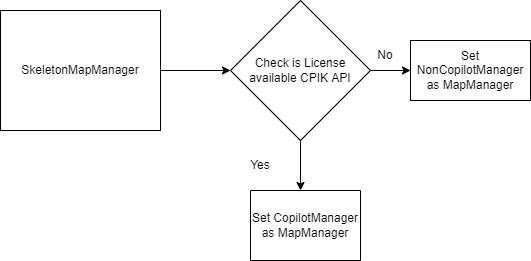

The diagram above was exported from draw.io. Its source (the exported page's mxGraphModel, read from the mxfile embedded in the PNG):
<mxGraphModel dx="920" dy="473" grid="1" gridSize="10" guides="1" tooltips="1" connect="1" arrows="1" fold="1" page="1" pageScale="1" pageWidth="850" pageHeight="1100" math="0" shadow="0">
  <root>
    <mxCell id="0" />
    <mxCell id="1" parent="0" />
    <mxCell id="N_AVbUeDtkjSAZ2jB5dz-3" value="" style="edgeStyle=orthogonalEdgeStyle;rounded=0;orthogonalLoop=1;jettySize=auto;html=1;" edge="1" parent="1" source="N_AVbUeDtkjSAZ2jB5dz-1" target="N_AVbUeDtkjSAZ2jB5dz-2">
      <mxGeometry relative="1" as="geometry" />
    </mxCell>
    <mxCell id="N_AVbUeDtkjSAZ2jB5dz-1" value="SkeletonMapManager" style="rounded=0;whiteSpace=wrap;html=1;" vertex="1" parent="1">
      <mxGeometry x="40" y="60" width="160" height="120" as="geometry" />
    </mxCell>
    <mxCell id="N_AVbUeDtkjSAZ2jB5dz-4" style="edgeStyle=orthogonalEdgeStyle;rounded=0;orthogonalLoop=1;jettySize=auto;html=1;" edge="1" parent="1" source="N_AVbUeDtkjSAZ2jB5dz-2" target="N_AVbUeDtkjSAZ2jB5dz-7">
      <mxGeometry relative="1" as="geometry">
        <mxPoint x="450" y="280" as="targetPoint" />
        <Array as="points">
          <mxPoint x="340" y="280" />
          <mxPoint x="330" y="280" />
        </Array>
      </mxGeometry>
    </mxCell>
    <mxCell id="N_AVbUeDtkjSAZ2jB5dz-8" style="edgeStyle=orthogonalEdgeStyle;rounded=0;orthogonalLoop=1;jettySize=auto;html=1;" edge="1" parent="1" source="N_AVbUeDtkjSAZ2jB5dz-2" target="N_AVbUeDtkjSAZ2jB5dz-9">
      <mxGeometry relative="1" as="geometry">
        <mxPoint x="580" y="120" as="targetPoint" />
      </mxGeometry>
    </mxCell>
    <mxCell id="N_AVbUeDtkjSAZ2jB5dz-2" value="Check is License available CPIK API" style="rhombus;whiteSpace=wrap;html=1;rounded=0;" vertex="1" parent="1">
      <mxGeometry x="270" y="50" width="140" height="140" as="geometry" />
    </mxCell>
    <mxCell id="N_AVbUeDtkjSAZ2jB5dz-6" value="Yes" style="text;html=1;strokeColor=none;fillColor=none;align=center;verticalAlign=middle;whiteSpace=wrap;rounded=0;" vertex="1" parent="1">
      <mxGeometry x="270" y="200" width="60" height="30" as="geometry" />
    </mxCell>
    <mxCell id="N_AVbUeDtkjSAZ2jB5dz-7" value="Set CopilotManager as MapManager" style="rounded=0;whiteSpace=wrap;html=1;direction=south;" vertex="1" parent="1">
      <mxGeometry x="290" y="240" width="110" height="70" as="geometry" />
    </mxCell>
    <mxCell id="N_AVbUeDtkjSAZ2jB5dz-9" value="Set NonCopilotManager as MapManager" style="rounded=0;whiteSpace=wrap;html=1;" vertex="1" parent="1">
      <mxGeometry x="450" y="90" width="120" height="60" as="geometry" />
    </mxCell>
    <mxCell id="N_AVbUeDtkjSAZ2jB5dz-10" value="No" style="text;html=1;strokeColor=none;fillColor=none;align=center;verticalAlign=middle;whiteSpace=wrap;rounded=0;" vertex="1" parent="1">
      <mxGeometry x="405" y="90" width="40" height="30" as="geometry" />
    </mxCell>
  </root>
</mxGraphModel>